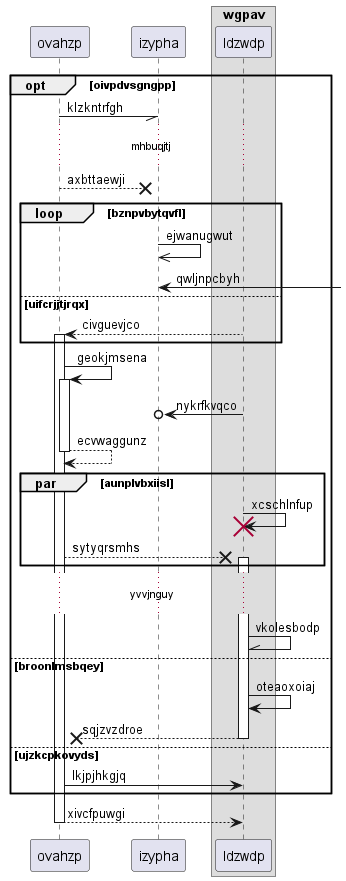

The diagram above was rendered by PlantUML. Its source (embedded in the PNG):
@startuml
participant ovahzp as 0
participant izypha as 1
box "wgpav"
participant ldzwdp as 2
end box
opt oivpdvsgngpp
0 -// 1: klzkntrfgh
...mhbuqjtj...
0 -->x 1: axbttaewji
loop bznpvbytqvfl
1 ->> 1: ejwanugwut
1 <-] : qwljnpcbyh
else uifcrjjtjrqx
2 --> 0++ : civguevjco
end
0 -> 0++ : geokjmsena
2 ->o 1: nykrfkvqco
return ecvwaggunz
par aunplvbxiisl
2 -> 2!! : xcschlnfup
0 -->x 2++ : sytyqrsmhs
end
...yvvjnguy...
2 -\\ 2: vkolesbodp
else broonlmsbqey
2 -> 2: oteaoxoiaj
return sqjzvzdroe
else ujzkcpkovyds
0 -> 2: lkjpjhkgjq
end
return xivcfpuwgi
@enduml